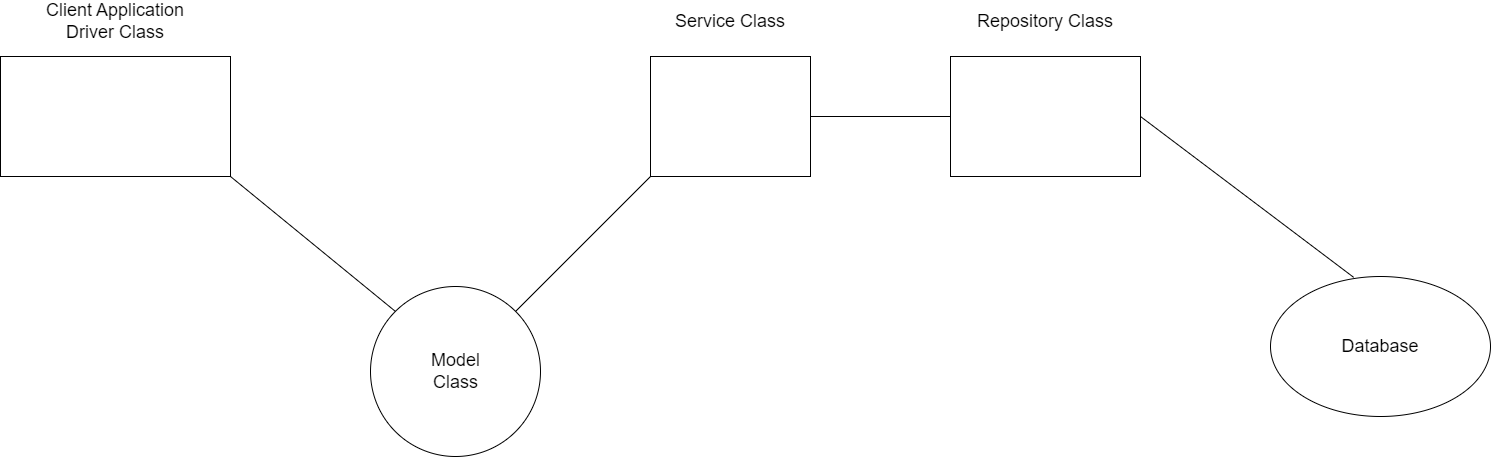

The diagram above was exported from draw.io. Its source (the exported page's mxGraphModel, read from the mxfile embedded in the PNG):
<mxGraphModel dx="3050" dy="1170" grid="1" gridSize="10" guides="1" tooltips="1" connect="1" arrows="1" fold="1" page="1" pageScale="1" pageWidth="850" pageHeight="1100" background="#FFFFFF" math="0" shadow="0" extFonts="Permanent Marker^https://fonts.googleapis.com/css?family=Permanent+Marker">
  <root>
    <mxCell id="0" />
    <mxCell id="1" parent="0" />
    <mxCell id="ZEhKsqZgX8sZ2iRfoPmP-1" value="" style="rounded=0;whiteSpace=wrap;html=1;" vertex="1" parent="1">
      <mxGeometry x="-130" y="590" width="230" height="120" as="geometry" />
    </mxCell>
    <mxCell id="ZEhKsqZgX8sZ2iRfoPmP-2" value="&lt;font style=&quot;font-size: 18px;&quot;&gt;Client Application&lt;br&gt;Driver Class&lt;/font&gt;" style="text;strokeColor=none;align=center;fillColor=none;html=1;verticalAlign=middle;whiteSpace=wrap;rounded=0;" vertex="1" parent="1">
      <mxGeometry x="-110" y="540" width="190" height="30" as="geometry" />
    </mxCell>
    <mxCell id="ZEhKsqZgX8sZ2iRfoPmP-3" value="" style="ellipse;whiteSpace=wrap;html=1;aspect=fixed;" vertex="1" parent="1">
      <mxGeometry x="240" y="820" width="170" height="170" as="geometry" />
    </mxCell>
    <mxCell id="ZEhKsqZgX8sZ2iRfoPmP-4" value="&lt;font style=&quot;font-size: 18px;&quot;&gt;Model Class&lt;/font&gt;" style="text;strokeColor=none;align=center;fillColor=none;html=1;verticalAlign=middle;whiteSpace=wrap;rounded=0;" vertex="1" parent="1">
      <mxGeometry x="277.5" y="890" width="95" height="30" as="geometry" />
    </mxCell>
    <mxCell id="ZEhKsqZgX8sZ2iRfoPmP-6" value="&lt;font style=&quot;font-size: 18px;&quot;&gt;Service Class&lt;/font&gt;" style="text;strokeColor=none;align=center;fillColor=none;html=1;verticalAlign=middle;whiteSpace=wrap;rounded=0;" vertex="1" parent="1">
      <mxGeometry x="535" y="540" width="130" height="30" as="geometry" />
    </mxCell>
    <mxCell id="ZEhKsqZgX8sZ2iRfoPmP-8" value="&lt;font style=&quot;font-size: 18px;&quot;&gt;Repository Class&lt;/font&gt;" style="text;strokeColor=none;align=center;fillColor=none;html=1;verticalAlign=middle;whiteSpace=wrap;rounded=0;" vertex="1" parent="1">
      <mxGeometry x="845" y="540" width="140" height="30" as="geometry" />
    </mxCell>
    <mxCell id="ZEhKsqZgX8sZ2iRfoPmP-9" value="" style="rounded=0;whiteSpace=wrap;html=1;" vertex="1" parent="1">
      <mxGeometry x="820" y="590" width="190" height="120" as="geometry" />
    </mxCell>
    <mxCell id="ZEhKsqZgX8sZ2iRfoPmP-12" value="" style="endArrow=none;html=1;rounded=0;exitX=0;exitY=1;exitDx=0;exitDy=0;entryX=1;entryY=0;entryDx=0;entryDy=0;" edge="1" parent="1" source="ZEhKsqZgX8sZ2iRfoPmP-21" target="ZEhKsqZgX8sZ2iRfoPmP-3">
      <mxGeometry width="50" height="50" relative="1" as="geometry">
        <mxPoint x="472.5" y="710" as="sourcePoint" />
        <mxPoint x="450" y="660" as="targetPoint" />
      </mxGeometry>
    </mxCell>
    <mxCell id="ZEhKsqZgX8sZ2iRfoPmP-16" value="" style="endArrow=none;html=1;rounded=0;exitX=0;exitY=0;exitDx=0;exitDy=0;entryX=1;entryY=1;entryDx=0;entryDy=0;" edge="1" parent="1" source="ZEhKsqZgX8sZ2iRfoPmP-3" target="ZEhKsqZgX8sZ2iRfoPmP-1">
      <mxGeometry width="50" height="50" relative="1" as="geometry">
        <mxPoint x="190" y="760" as="sourcePoint" />
        <mxPoint x="240" y="710" as="targetPoint" />
      </mxGeometry>
    </mxCell>
    <mxCell id="ZEhKsqZgX8sZ2iRfoPmP-18" value="" style="endArrow=none;html=1;rounded=0;entryX=0;entryY=0.5;entryDx=0;entryDy=0;exitX=1;exitY=0.5;exitDx=0;exitDy=0;" edge="1" parent="1" source="ZEhKsqZgX8sZ2iRfoPmP-21" target="ZEhKsqZgX8sZ2iRfoPmP-9">
      <mxGeometry width="50" height="50" relative="1" as="geometry">
        <mxPoint x="570" y="645" as="sourcePoint" />
        <mxPoint x="560" y="630" as="targetPoint" />
      </mxGeometry>
    </mxCell>
    <mxCell id="ZEhKsqZgX8sZ2iRfoPmP-19" value="" style="ellipse;whiteSpace=wrap;html=1;" vertex="1" parent="1">
      <mxGeometry x="1140" y="810" width="220" height="140" as="geometry" />
    </mxCell>
    <mxCell id="ZEhKsqZgX8sZ2iRfoPmP-21" value="" style="rounded=0;whiteSpace=wrap;html=1;" vertex="1" parent="1">
      <mxGeometry x="520" y="590" width="160" height="120" as="geometry" />
    </mxCell>
    <mxCell id="ZEhKsqZgX8sZ2iRfoPmP-24" value="&lt;font style=&quot;font-size: 18px;&quot;&gt;Database&lt;/font&gt;" style="text;strokeColor=none;align=center;fillColor=none;html=1;verticalAlign=middle;whiteSpace=wrap;rounded=0;" vertex="1" parent="1">
      <mxGeometry x="1220" y="865" width="60" height="30" as="geometry" />
    </mxCell>
    <mxCell id="ZEhKsqZgX8sZ2iRfoPmP-31" value="" style="endArrow=none;html=1;rounded=0;exitX=0.378;exitY=0.006;exitDx=0;exitDy=0;exitPerimeter=0;entryX=1;entryY=0.5;entryDx=0;entryDy=0;" edge="1" parent="1" source="ZEhKsqZgX8sZ2iRfoPmP-19" target="ZEhKsqZgX8sZ2iRfoPmP-9">
      <mxGeometry width="50" height="50" relative="1" as="geometry">
        <mxPoint x="910" y="760" as="sourcePoint" />
        <mxPoint x="960" y="710" as="targetPoint" />
      </mxGeometry>
    </mxCell>
  </root>
</mxGraphModel>